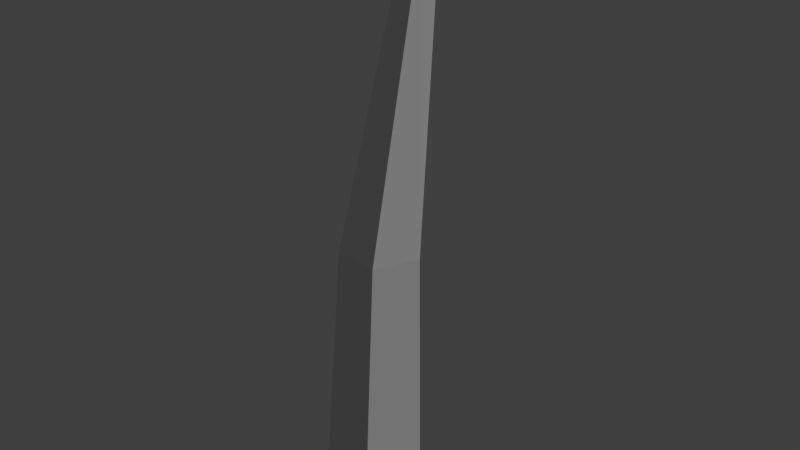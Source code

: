 # Source: branch1.blend  (saved by Blender 2.78.0; exported with 4.5.12 LTS)
import bpy
from mathutils import Matrix  # noqa: F401  (used for matrix-valued properties, if any)

bpy.ops.wm.read_factory_settings(use_empty=True)
scene = bpy.context.scene
scene.name = 'Scene'

# ---- collections
col_collection_1 = bpy.data.collections.new('Collection 1'); scene.collection.children.link(col_collection_1)

# ---- world
world_world = bpy.data.worlds.new('World'); scene.world = world_world
world_world.color = (0.05088, 0.05088, 0.05088)
world_world.use_sun_shadow = False
world_world.sun_shadow_jitter_overblur = 0.0
world_world.cycles.sampling_method = 'MANUAL'

# ---- cameras
cam_camera = bpy.data.cameras.new('Camera')
cam_camera.clip_end = 100.0
cam_camera.lens = 35.0
cam_camera.sensor_width = 32.0
cam_camera.sensor_height = 18.0
cam_camera.ortho_scale = 7.314
cam_camera.dof.focus_distance = 0.0

# ---- lights
light_lamp = bpy.data.lights.new('Lamp', 'SUN')
light_lamp.transmission_factor = 0.0
light_lamp.cutoff_distance = 30.0
light_lamp.angle = 0.1993
light_lamp.energy = 1.0
light_lamp.shadow_buffer_clip_start = 1.001
light_lamp.shadow_soft_size = 0.1
light_lamp.shadow_cascade_max_distance = 1000.0

# ---- meshes
me_cylinder = bpy.data.meshes.new('Cylinder')
me_cylinder.from_pydata([(0.0, 0.8, -5.421), (-1.588e-08, 1.118, 3.918), (0.7608, 0.2472, -5.421), (0.1901, 0.9932, 3.978), (0.4702, -0.6472, -5.421), (0.1175, 0.7919, 4.075), (-0.4702, -0.6472, -5.421), (-0.1175, 0.7919, 4.075), (-0.7608, 0.2472, -5.421), (-0.1901, 0.9932, 3.978), (-7.327e-09, 0.7756, -0.01594), (0.5313, 0.3896, -0.01594), (0.3284, -0.2351, -0.01594), (-0.3284, -0.2351, -0.01594), (-0.5313, 0.3896, -0.01594)], [], [(10, 1, 3, 11), (11, 3, 5, 12), (12, 5, 7, 13), (3, 1, 9, 7, 5), (13, 7, 9, 14), (14, 9, 1, 10), (0, 2, 4, 6, 8), (8, 14, 10, 0), (6, 13, 14, 8), (4, 12, 13, 6), (2, 11, 12, 4), (0, 10, 11, 2)])
me_cylinder.use_remesh_preserve_volume = False
me_cylinder.use_remesh_preserve_attributes = False
me_cylinder.use_mirror_vertex_groups = False
me_cylinder.update()

# ---- objects
ob_cylinder = bpy.data.objects.new('Cylinder', me_cylinder)
ob_lamp = bpy.data.objects.new('Lamp', light_lamp)
ob_camera = bpy.data.objects.new('Camera', cam_camera)

# ---- transforms, parenting, visibility, modifiers, constraints
ob_cylinder.location = (0.0, 0.0, 0.0)
ob_cylinder.lineart.crease_threshold = 0.0
ob_lamp.location = (4.076, 1.005, 5.904)
ob_lamp.rotation_euler = (0.6503, 0.05522, 1.866)
ob_lamp.lock_rotations_4d = False
ob_lamp.empty_display_type = 'ARROWS'
ob_lamp.color = (0.0, 0.0, 0.0, 0.0)
ob_lamp.lineart.crease_threshold = 0.0
ob_camera.location = (7.481, -6.508, 5.344)
ob_camera.rotation_euler = (1.109, 0.0, 0.8149)
ob_camera.lock_rotations_4d = False
ob_camera.empty_display_type = 'ARROWS'
ob_camera.color = (0.0, 0.0, 0.0, 0.0)
ob_camera.display_type = 'WIRE'
ob_camera.lineart.crease_threshold = 0.0

# ---- collection membership
col_collection_1.objects.link(ob_cylinder)
col_collection_1.objects.link(ob_lamp)
col_collection_1.objects.link(ob_camera)

# ---- scene / render settings (as saved in the file)
scene.camera = ob_camera
scene.frame_start = 1; scene.frame_end = 250; scene.frame_set(1)
scene.render.engine = 'CYCLES'
scene.render.resolution_percentage = 50
scene.render.dither_intensity = 0.0
scene.cycles.use_denoising = False
scene.cycles.samples = 128
scene.cycles.sampling_pattern = 'TABULATED_SOBOL'
scene.cycles.light_sampling_threshold = 0.0
scene.cycles.use_adaptive_sampling = False
scene.cycles.use_light_tree = False
scene.cycles.blur_glossy = 0.0
scene.cycles.sample_clamp_indirect = 0.0
scene.view_settings.view_transform = 'Standard'
bpy.context.view_layer.update()
